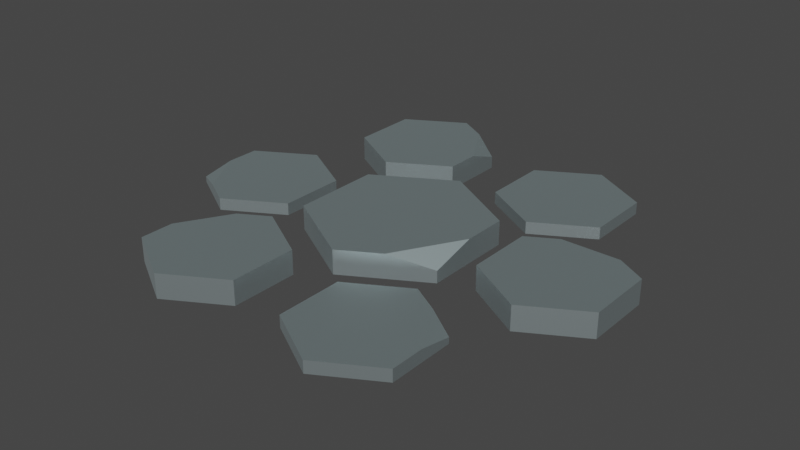 # Source: path_stone_split.blend  (saved by Blender 3.4.6; exported with 4.5.12 LTS)
import bpy
from mathutils import Matrix  # noqa: F401  (used for matrix-valued properties, if any)

bpy.ops.wm.read_factory_settings(use_empty=True)
scene = bpy.context.scene
scene.name = 'Scene'

# ---- collections
col_collection = bpy.data.collections.new('Collection'); scene.collection.children.link(col_collection)

# ---- materials (node trees are filled in below, after node groups)
mat_stone_049 = bpy.data.materials.new('stone.049')
mat_stone_049.use_transparent_shadow = False
mat_stone_049.diffuse_color = (0.7216, 0.8863, 0.9098, 1.0)
mat_stone_049.roughness = 0.5528
mat_stone_049.specular_intensity = 1.0
mat_stone_049.metallic = 1.0
mat_stonedark_013 = bpy.data.materials.new('stoneDark.013')
mat_stonedark_013.use_transparent_shadow = False
mat_stonedark_013.diffuse_color = (0.6039, 0.7098, 0.7294, 1.0)
mat_stonedark_013.roughness = 0.5528
mat_stonedark_013.specular_intensity = 1.0
mat_stonedark_013.metallic = 1.0

# ---- material node trees
mat_stone_049.use_nodes = True; mat_stone_049.node_tree.nodes.clear()
_N = mat_stone_049.node_tree.nodes; _L = mat_stone_049.node_tree.links
n0 = _N.new('ShaderNodeBsdfPrincipled'); n0.name = 'Principled BSDF'; n0.location = (10, 300)
n0.distribution = 'GGX'
n0.subsurface_method = 'RANDOM_WALK_SKIN'
n0.inputs[0].default_value = (0.7216, 0.8863, 0.9098, 1.0)
n0.inputs[1].default_value = 1.0
n0.inputs[2].default_value = 0.5528
n0.inputs[3].default_value = 1.45
n0.inputs[13].default_value = 1.0
n0.inputs[27].default_value = (0.0, 0.0, 0.0, 1.0)
n0.inputs[28].default_value = 1.0
n1 = _N.new('ShaderNodeOutputMaterial'); n1.name = 'Material Output'; n1.location = (300, 300)
n2 = _N.new('ShaderNodeNormalMap'); n2.name = 'Normal Map'; n2.location = (-300, -300)
n2.label = 'Normal/Map'
_L.new(n0.outputs[0], n1.inputs[0])
_L.new(n2.outputs[0], n0.inputs[5])
n1.is_active_output = True
mat_stonedark_013.use_nodes = True; mat_stonedark_013.node_tree.nodes.clear()
_N = mat_stonedark_013.node_tree.nodes; _L = mat_stonedark_013.node_tree.links
n0 = _N.new('ShaderNodeBsdfPrincipled'); n0.name = 'Principled BSDF'; n0.location = (10, 300)
n0.distribution = 'GGX'
n0.subsurface_method = 'RANDOM_WALK_SKIN'
n0.inputs[0].default_value = (0.6039, 0.7098, 0.7294, 1.0)
n0.inputs[1].default_value = 1.0
n0.inputs[2].default_value = 0.5528
n0.inputs[3].default_value = 1.45
n0.inputs[13].default_value = 1.0
n0.inputs[27].default_value = (0.0, 0.0, 0.0, 1.0)
n0.inputs[28].default_value = 1.0
n1 = _N.new('ShaderNodeOutputMaterial'); n1.name = 'Material Output'; n1.location = (300, 300)
n2 = _N.new('ShaderNodeNormalMap'); n2.name = 'Normal Map'; n2.location = (-300, -300)
n2.label = 'Normal/Map'
_L.new(n0.outputs[0], n1.inputs[0])
_L.new(n2.outputs[0], n0.inputs[5])
n1.is_active_output = True

# ---- world
world_world = bpy.data.worlds.new('World'); scene.world = world_world
world_world.use_nodes = True; world_world.node_tree.nodes.clear()
_N = world_world.node_tree.nodes; _L = world_world.node_tree.links
n0 = _N.new('ShaderNodeOutputWorld'); n0.name = 'World Output'; n0.location = (300, 300)
n1 = _N.new('ShaderNodeBackground'); n1.name = 'Background'; n1.location = (10, 300)
n1.inputs[0].default_value = (0.05088, 0.05088, 0.05088, 1.0)
_L.new(n1.outputs[0], n0.inputs[0])
n0.is_active_output = True
world_world.color = (0.05088, 0.05088, 0.05088)
world_world.use_sun_shadow = False
world_world.sun_shadow_jitter_overblur = 0.0

# ---- meshes
me_mesh_176 = bpy.data.meshes.new('Mesh.176')
me_mesh_176.from_pydata([(-0.5343, 0.25, -3.692), (-0.5343, 0.5, -3.0), (-1.133, 0.5, -4.037), (1.605, 0.5, 2.31e-13), (1.605, 0.25, 0.9267), (0.8025, 0.5, 1.39), (3.464, 0.25, -1.383), (4.063, 0.5, -1.037), (2.865, 0.5, -1.037), (-2.93, 0.25, 2.308), (-2.331, 0.5, 1.963), (-2.93, 0.5, 3.0), (-4.662, 0.25, -2.888e-14), (-4.063, 0.25, 1.037), (-4.662, 0.125, 0.6915), (2.93, 0.125, 2.308), (2.93, 0.25, 3.0), (2.331, 0.25, 1.963), (-0.5343, 0.5, 2.308), (-0.5343, 0.5, 3.692), (-1.732, 0.5, 1.617), (-1.732, 0.5, 4.383), (-2.331, 0.5, 1.963), (-2.93, 0.5, 3.692), (-2.93, 0.5, 3.0), (1.605, 0.5, -0.9267), (1.605, 0.5, 2.31e-13), (0.0, 0.5, -1.853), (0.8025, 0.5, 1.39), (0.0, 0.5, 1.853), (-1.605, 0.5, -0.9267), (-1.605, 0.5, 0.9267), (-0.5343, 0.5, -3.0), (-0.5343, 0.5, -2.308), (-1.133, 0.5, -4.037), (-1.732, 0.5, -1.617), (-1.732, 0.5, -4.383), (-2.93, 0.5, -3.692), (-2.93, 0.5, -2.308), (-2.266, 0.25, -0.6915), (-2.266, 0.25, 0.6915), (-3.464, 0.25, -1.383), (-3.464, 0.25, 1.383), (-4.662, 0.25, -0.6915), (-4.063, 0.25, 1.037), (-4.662, 0.25, -2.888e-14), (2.93, 0.25, 3.0), (2.93, 0.25, 3.692), (2.331, 0.25, 1.963), (1.732, 0.25, 4.383), (1.732, 0.25, 1.617), (0.5343, 0.25, 2.308), (0.5343, 0.25, 3.692), (2.93, 0.25, -3.692), (2.93, 0.25, -2.308), (1.732, 0.25, -4.383), (1.732, 0.25, -1.617), (0.5343, 0.25, -3.692), (0.5343, 0.25, -2.308), (4.662, 0.5, -0.6915), (4.662, 0.5, 0.6915), (4.063, 0.5, -1.037), (3.464, 0.5, 1.383), (2.865, 0.5, -1.037), (2.266, 0.5, 0.6915), (2.266, 0.5, -0.6915), (-2.93, 8.46e-17, 2.308), (-1.732, 8.46e-17, 1.617), (-2.93, 0.25, 2.308), (-1.732, 0.5, 1.617), (-2.331, 0.5, 1.963), (2.93, 8.46e-17, 2.308), (1.732, 8.46e-17, 1.617), (2.93, 8.46e-17, 3.692), (1.732, 8.46e-17, 4.383), (0.5343, 8.46e-17, 3.692), (0.5343, 8.46e-17, 2.308), (0.5343, 8.46e-17, 2.308), (0.5343, 0.25, 2.308), (0.5343, 8.46e-17, 3.692), (0.5343, 0.25, 3.692), (0.5343, 8.46e-17, -3.692), (1.732, 8.46e-17, -4.383), (0.5343, 0.25, -3.692), (1.732, 0.25, -4.383), (-2.93, 8.46e-17, 2.308), (-2.93, 0.25, 2.308), (-2.93, 8.46e-17, 3.692), (-2.93, 0.5, 3.0), (-2.93, 0.5, 3.692), (0.5343, 8.46e-17, -3.692), (0.5343, 0.25, -3.692), (0.5343, 8.46e-17, -2.308), (0.5343, 0.25, -2.308), (-1.732, 8.46e-17, 4.383), (-2.93, 8.46e-17, 3.692), (-1.732, 0.5, 4.383), (-2.93, 0.5, 3.692), (-0.5343, 8.46e-17, 2.308), (-1.732, 8.46e-17, 1.617), (-0.5343, 8.46e-17, 3.692), (-1.732, 8.46e-17, 4.383), (-2.93, 8.46e-17, 3.692), (-2.93, 8.46e-17, 2.308), (4.662, 8.46e-17, 0.6915), (4.662, 8.46e-17, -0.6915), (3.464, 8.46e-17, 1.383), (3.464, 8.46e-17, -1.383), (2.266, 8.46e-17, 0.6915), (2.266, 8.46e-17, -0.6915), (2.93, 8.46e-17, -3.692), (1.732, 8.46e-17, -4.383), (2.93, 8.46e-17, -2.308), (1.732, 8.46e-17, -1.617), (0.5343, 8.46e-17, -2.308), (0.5343, 8.46e-17, -3.692), (1.732, 8.46e-17, -1.617), (0.5343, 8.46e-17, -2.308), (1.732, 0.25, -1.617), (0.5343, 0.25, -2.308), (0.0, 0.0, -1.853), (1.605, 0.0, -0.9267), (0.0, 0.5, -1.853), (1.605, 0.5, -0.9267), (-3.464, 8.46e-17, 1.383), (-4.662, 8.46e-17, 0.6915), (-3.464, 0.25, 1.383), (-4.662, 0.125, 0.6915), (-4.063, 0.25, 1.037), (1.605, 0.0, 0.9267), (1.605, 0.0, -0.9267), (0.0, 0.0, 1.853), (0.0, 0.0, -1.853), (-1.605, 0.0, 0.9267), (-1.605, 0.0, -0.9267), (1.732, 8.46e-17, 1.617), (2.93, 8.46e-17, 2.308), (1.732, 0.25, 1.617), (2.93, 0.125, 2.308), (2.331, 0.25, 1.963), (4.662, 0.5, -0.6915), (4.662, 8.46e-17, -0.6915), (4.662, 0.5, 0.6915), (4.662, 8.46e-17, 0.6915), (2.266, 8.46e-17, -0.6915), (2.266, 0.5, -0.6915), (2.266, 8.46e-17, 0.6915), (2.266, 0.5, 0.6915), (1.732, 8.46e-17, -4.383), (2.93, 8.46e-17, -3.692), (1.732, 0.25, -4.383), (2.93, 0.25, -3.692), (-0.5343, 0.5, 2.308), (-0.5343, 8.46e-17, 2.308), (-0.5343, 0.5, 3.692), (-0.5343, 8.46e-17, 3.692), (4.662, 8.46e-17, 0.6915), (3.464, 8.46e-17, 1.383), (4.662, 0.5, 0.6915), (3.464, 0.5, 1.383), (0.0, 0.0, 1.853), (-1.605, 0.0, 0.9267), (0.0, 0.5, 1.853), (-1.605, 0.5, 0.9267), (-1.732, 8.46e-17, -4.383), (-0.5343, 8.46e-17, -3.692), (-1.732, 0.5, -4.383), (-0.5343, 0.25, -3.692), (-1.133, 0.5, -4.037), (-0.5343, 8.46e-17, 3.692), (-1.732, 8.46e-17, 4.383), (-0.5343, 0.5, 3.692), (-1.732, 0.5, 4.383), (1.732, 8.46e-17, 4.383), (0.5343, 8.46e-17, 3.692), (1.732, 0.25, 4.383), (0.5343, 0.25, 3.692), (-2.266, 8.46e-17, 0.6915), (-3.464, 8.46e-17, 1.383), (-2.266, 0.25, 0.6915), (-3.464, 0.25, 1.383), (-1.732, 8.46e-17, -1.617), (-2.93, 8.46e-17, -2.308), (-1.732, 0.5, -1.617), (-2.93, 0.5, -2.308), (-0.5343, 8.46e-17, -2.308), (-1.732, 8.46e-17, -1.617), (-0.5343, 0.5, -2.308), (-1.732, 0.5, -1.617), (-2.266, 8.46e-17, 0.6915), (-2.266, 8.46e-17, -0.6915), (-3.464, 8.46e-17, 1.383), (-3.464, 8.46e-17, -1.383), (-4.662, 8.46e-17, 0.6915), (-4.662, 8.46e-17, -0.6915), (-3.464, 8.46e-17, -1.383), (-2.266, 8.46e-17, -0.6915), (-3.464, 0.25, -1.383), (-2.266, 0.25, -0.6915), (-2.93, 8.46e-17, -3.692), (-2.93, 0.5, -3.692), (-2.93, 8.46e-17, -2.308), (-2.93, 0.5, -2.308), (2.266, 8.46e-17, -0.6915), (3.464, 8.46e-17, -1.383), (2.266, 0.5, -0.6915), (3.464, 0.25, -1.383), (2.865, 0.5, -1.037), (-4.662, 8.46e-17, -0.6915), (-3.464, 8.46e-17, -1.383), (-4.662, 0.25, -0.6915), (-3.464, 0.25, -1.383), (2.93, 8.46e-17, 3.692), (1.732, 8.46e-17, 4.383), (2.93, 0.25, 3.692), (1.732, 0.25, 4.383), (3.464, 8.46e-17, -1.383), (4.662, 8.46e-17, -0.6915), (3.464, 0.25, -1.383), (4.662, 0.5, -0.6915), (4.063, 0.5, -1.037), (-0.5343, 0.25, -3.692), (-0.5343, 8.46e-17, -3.692), (-0.5343, 0.5, -3.0), (-0.5343, 8.46e-17, -2.308), (-0.5343, 0.5, -2.308), (1.605, 0.0, 0.9267), (0.0, 0.0, 1.853), (1.605, 0.25, 0.9267), (0.0, 0.5, 1.853), (0.8025, 0.5, 1.39), (2.93, 8.46e-17, -2.308), (1.732, 8.46e-17, -1.617), (2.93, 0.25, -2.308), (1.732, 0.25, -1.617), (-2.93, 8.46e-17, -3.692), (-1.732, 8.46e-17, -4.383), (-2.93, 0.5, -3.692), (-1.732, 0.5, -4.383), (-1.605, 0.0, -0.9267), (0.0, 0.0, -1.853), (-1.605, 0.5, -0.9267), (0.0, 0.5, -1.853), (-1.605, 0.0, -0.9267), (-1.605, 0.5, -0.9267), (-1.605, 0.0, 0.9267), (-1.605, 0.5, 0.9267), (1.605, 0.5, -0.9267), (1.605, 0.0, -0.9267), (1.605, 0.5, 2.31e-13), (1.605, 0.0, 0.9267), (1.605, 0.25, 0.9267), (-4.662, 8.46e-17, -0.6915), (-4.662, 0.25, -0.6915), (-4.662, 8.46e-17, 0.6915), (-4.662, 0.25, -2.888e-14), (-4.662, 0.125, 0.6915), (-0.5343, 8.46e-17, -3.692), (-1.732, 8.46e-17, -4.383), (-0.5343, 8.46e-17, -2.308), (-1.732, 8.46e-17, -1.617), (-2.93, 8.46e-17, -2.308), (-2.93, 8.46e-17, -3.692), (0.5343, 8.46e-17, 2.308), (1.732, 8.46e-17, 1.617), (0.5343, 0.25, 2.308), (1.732, 0.25, 1.617), (3.464, 8.46e-17, 1.383), (2.266, 8.46e-17, 0.6915), (3.464, 0.5, 1.383), (2.266, 0.5, 0.6915), (-2.266, 0.25, -0.6915), (-2.266, 8.46e-17, -0.6915), (-2.266, 0.25, 0.6915), (-2.266, 8.46e-17, 0.6915), (2.93, 0.25, -3.692), (2.93, 8.46e-17, -3.692), (2.93, 0.25, -2.308), (2.93, 8.46e-17, -2.308), (2.93, 0.125, 2.308), (2.93, 8.46e-17, 2.308), (2.93, 0.25, 3.0), (2.93, 8.46e-17, 3.692), (2.93, 0.25, 3.692), (-1.732, 8.46e-17, 1.617), (-0.5343, 8.46e-17, 2.308), (-1.732, 0.5, 1.617), (-0.5343, 0.5, 2.308)], [], [(0, 2, 1), (3, 5, 4), (6, 8, 7), (9, 11, 10), (12, 14, 13), (15, 17, 16), (18, 20, 19), (21, 19, 20), (22, 21, 20), (23, 21, 22), (24, 23, 22), (25, 27, 26), (28, 26, 27), (29, 28, 27), (30, 29, 27), (31, 29, 30), (32, 34, 33), (35, 33, 34), (36, 35, 34), (37, 35, 36), (38, 35, 37), (39, 41, 40), (42, 40, 41), (43, 42, 41), (44, 42, 43), (45, 44, 43), (46, 48, 47), (49, 47, 48), (50, 49, 48), (51, 49, 50), (52, 49, 51), (53, 55, 54), (56, 54, 55), (57, 56, 55), (58, 56, 57), (59, 61, 60), (62, 60, 61), (63, 62, 61), (64, 62, 63), (65, 64, 63), (66, 68, 67), (69, 67, 68), (70, 69, 68), (71, 73, 72), (74, 72, 73), (75, 72, 74), (76, 72, 75), (77, 79, 78), (80, 78, 79), (81, 83, 82), (84, 82, 83), (85, 87, 86), (88, 86, 87), (89, 88, 87), (90, 92, 91), (93, 91, 92), (94, 96, 95), (97, 95, 96), (98, 100, 99), (101, 99, 100), (102, 99, 101), (103, 99, 102), (104, 106, 105), (107, 105, 106), (108, 107, 106), (109, 107, 108), (110, 112, 111), (113, 111, 112), (114, 111, 113), (115, 111, 114), (116, 118, 117), (119, 117, 118), (120, 122, 121), (123, 121, 122), (124, 126, 125), (127, 125, 126), (128, 127, 126), (129, 131, 130), (132, 130, 131), (133, 132, 131), (134, 132, 133), (135, 137, 136), (138, 136, 137), (139, 138, 137), (140, 142, 141), (143, 141, 142), (144, 146, 145), (147, 145, 146), (148, 150, 149), (151, 149, 150), (152, 154, 153), (155, 153, 154), (156, 158, 157), (159, 157, 158), (160, 162, 161), (163, 161, 162), (164, 166, 165), (167, 165, 166), (168, 167, 166), (169, 171, 170), (172, 170, 171), (173, 175, 174), (176, 174, 175), (177, 179, 178), (180, 178, 179), (181, 183, 182), (184, 182, 183), (185, 187, 186), (188, 186, 187), (189, 191, 190), (192, 190, 191), (193, 192, 191), (194, 192, 193), (195, 197, 196), (198, 196, 197), (199, 201, 200), (202, 200, 201), (203, 205, 204), (206, 204, 205), (207, 206, 205), (208, 210, 209), (211, 209, 210), (212, 214, 213), (215, 213, 214), (216, 218, 217), (219, 217, 218), (220, 219, 218), (221, 223, 222), (224, 222, 223), (225, 224, 223), (226, 228, 227), (229, 227, 228), (230, 229, 228), (231, 233, 232), (234, 232, 233), (235, 237, 236), (238, 236, 237), (239, 241, 240), (242, 240, 241), (243, 245, 244), (246, 244, 245), (247, 249, 248), (250, 248, 249), (251, 250, 249), (252, 254, 253), (255, 253, 254), (256, 255, 254), (257, 259, 258), (260, 258, 259), (261, 258, 260), (262, 258, 261), (263, 265, 264), (266, 264, 265), (267, 269, 268), (270, 268, 269), (271, 273, 272), (274, 272, 273), (275, 277, 276), (278, 276, 277), (279, 281, 280), (282, 280, 281), (283, 282, 281), (284, 286, 285), (287, 285, 286)])
me_mesh_176.polygons.foreach_set('use_smooth', [True] * 164)
me_mesh_176.polygons.foreach_set('material_index', [0, 0, 0, 0, 0, 0, 0, 0, 0, 0, 0, 0, 0, 0, 0, 0, 0, 0, 0, 0, 0, 0, 0, 0, 0, 0, 0, 0, 0, 0, 0, 0, 0, 0, 0, 0, 0, 0, 0, 0, 1, 1, 1, 1, 1, 1, 1, 1, 1, 1, 1, 1, 1, 1, 1, 1, 1, 1, 1, 1, 1, 1, 1, 1, 1, 1, 1, 1, 1, 1, 1, 1, 1, 1, 1, 1, 1, 1, 1, 1, 1, 1, 1, 1, 1, 1, 1, 1, 1, 1, 1, 1, 1, 1, 1, 1, 1, 1, 1, 1, 1, 1, 1, 1, 1, 1, 1, 1, 1, 1, 1, 1, 1, 1, 1, 1, 1, 1, 1, 1, 1, 1, 1, 1, 1, 1, 1, 1, 1, 1, 1, 1, 1, 1, 1, 1, 1, 1, 1, 1, 1, 1, 1, 1, 1, 1, 1, 1, 1, 1, 1, 1, 1, 1, 1, 1, 1, 1, 1, 1, 1, 1, 1, 1])
_uv = me_mesh_176.uv_layers.new(name='map1')
_uv.uv.foreach_set('vector', [13.64, -3.836, 16.0, -2.156, 11.28, -2.156, 3.159, -3.881, -3.159, -3.881, -8.957e-13, -5.954, -13.64, -3.836, -11.28, -2.156, -16.0, -2.156, 13.64, -3.836, 16.0, -2.156, 11.28, -2.156, -9.177, -14.61, -6.819, -16.06, -4.461, -14.61, -13.64, -4.953, -11.28, -3.506, -16.0, -3.506, 2.103, 9.088, 6.819, 6.366, 2.103, 14.53, 6.819, 17.26, 2.103, 14.53, 6.819, 6.366, 9.177, 7.727, 6.819, 17.26, 6.819, 6.366, 11.53, 14.53, 6.819, 17.26, 9.177, 7.727, 11.53, 11.81, 11.53, 14.53, 9.177, 7.727, -6.319, -3.648, 0.0, -7.296, -6.319, 9.095e-13, -3.159, 5.472, -6.319, 9.095e-13, 0.0, -7.296, 0.0, 7.296, -3.159, 5.472, 0.0, -7.296, 6.319, -3.648, 0.0, 7.296, 0.0, -7.296, 6.319, 3.648, 0.0, 7.296, 6.319, -3.648, 2.103, -11.81, 4.461, -15.89, 2.103, -9.088, 6.819, -6.366, 2.103, -9.088, 4.461, -15.89, 6.819, -17.26, 6.819, -6.366, 4.461, -15.89, 11.53, -14.53, 6.819, -6.366, 6.819, -17.26, 11.53, -9.088, 6.819, -6.366, 11.53, -14.53, 8.923, -2.723, 13.64, -5.445, 8.923, 2.723, 13.64, 5.445, 8.923, 2.723, 13.64, -5.445, 18.35, -2.723, 13.64, 5.445, 13.64, -5.445, 16.0, 4.084, 13.64, 5.445, 18.35, -2.723, 18.35, -1.137e-13, 16.0, 4.084, 18.35, -2.723, -11.53, 11.81, -9.177, 7.727, -11.53, 14.53, -6.819, 17.26, -11.53, 14.53, -9.177, 7.727, -6.819, 6.366, -6.819, 17.26, -9.177, 7.727, -2.103, 9.088, -6.819, 17.26, -6.819, 6.366, -2.103, 14.53, -6.819, 17.26, -2.103, 9.088, -11.53, -14.53, -6.819, -17.26, -11.53, -9.088, -6.819, -6.366, -11.53, -9.088, -6.819, -17.26, -2.103, -14.53, -6.819, -6.366, -6.819, -17.26, -2.103, -9.088, -6.819, -6.366, -2.103, -14.53, -18.35, -2.723, -16.0, -4.084, -18.35, 2.723, -13.64, 5.445, -18.35, 2.723, -16.0, -4.084, -11.28, -4.084, -13.64, 5.445, -16.0, -4.084, -8.923, 2.723, -13.64, 5.445, -11.28, -4.084, -8.923, -2.723, -8.923, 2.723, -11.28, -4.084, 14.53, -1.377e-14, 14.53, 0.9843, 9.088, -1.377e-14, 9.088, 1.969, 9.088, -1.377e-14, 14.53, 0.9843, 11.81, 1.969, 9.088, 1.969, 14.53, 0.9843, 11.53, 9.088, 11.53, 14.53, 6.819, 6.366, 6.819, 17.26, 6.819, 6.366, 11.53, 14.53, 2.103, 14.53, 6.819, 6.366, 6.819, 17.26, 2.103, 9.088, 6.819, 6.366, 2.103, 14.53, 9.088, 3.331e-16, 14.53, 3.331e-16, 9.088, 0.9843, 14.53, 0.9843, 9.088, 0.9843, 14.53, 3.331e-16, -9.088, 3.331e-16, -9.088, 0.9843, -14.53, 3.331e-16, -14.53, 0.9843, -14.53, 3.331e-16, -9.088, 0.9843, 9.088, 3.331e-16, 14.53, 3.331e-16, 9.088, 0.9843, 11.81, 1.969, 9.088, 0.9843, 14.53, 3.331e-16, 14.53, 1.969, 11.81, 1.969, 14.53, 3.331e-16, -14.53, 3.331e-16, -9.088, 3.331e-16, -14.53, 0.9843, -9.088, 0.9843, -14.53, 0.9843, -9.088, 3.331e-16, 2.723, 3.331e-16, 2.723, 1.969, -2.723, 3.331e-16, -2.723, 1.969, -2.723, 3.331e-16, 2.723, 1.969, -2.103, 9.088, -2.103, 14.53, -6.819, 6.366, -6.819, 17.26, -6.819, 6.366, -2.103, 14.53, -11.53, 14.53, -6.819, 6.366, -6.819, 17.26, -11.53, 9.088, -6.819, 6.366, -11.53, 14.53, 18.35, 2.723, 13.64, 5.445, 18.35, -2.723, 13.64, -5.445, 18.35, -2.723, 13.64, 5.445, 8.923, 2.723, 13.64, -5.445, 13.64, 5.445, 8.923, -2.723, 13.64, -5.445, 8.923, 2.723, 11.53, -14.53, 11.53, -9.088, 6.819, -17.26, 6.819, -6.366, 6.819, -17.26, 11.53, -9.088, 2.103, -9.088, 6.819, -17.26, 6.819, -6.366, 2.103, -14.53, 6.819, -17.26, 2.103, -9.088, 2.723, 3.331e-16, 2.723, 0.9843, -2.723, 3.331e-16, -2.723, 0.9843, -2.723, 3.331e-16, 2.723, 0.9843, 3.648, 0.0, 3.648, 1.969, -3.648, 0.0, -3.648, 1.969, -3.648, 0.0, 3.648, 1.969, -9.088, 3.331e-16, -9.088, 0.9843, -14.53, 3.331e-16, -14.53, 0.4921, -14.53, 3.331e-16, -9.088, 0.9843, -11.81, 0.9843, -14.53, 0.4921, -9.088, 0.9843, 6.319, 3.648, 0.0, 7.296, 6.319, -3.648, 0.0, -7.296, 6.319, -3.648, 0.0, 7.296, -6.319, 3.648, 0.0, -7.296, 0.0, 7.296, -6.319, -3.648, 0.0, -7.296, -6.319, 3.648, -9.088, 1.261e-17, -9.088, 0.9843, -14.53, 1.261e-17, -14.53, 0.4921, -14.53, 1.261e-17, -9.088, 0.9843, -11.81, 0.9843, -14.53, 0.4921, -9.088, 0.9843, 2.723, 1.969, -2.723, 1.969, 2.723, 3.331e-16, -2.723, 3.331e-16, 2.723, 3.331e-16, -2.723, 1.969, -2.723, 3.331e-16, 2.723, 3.331e-16, -2.723, 1.969, 2.723, 1.969, -2.723, 1.969, 2.723, 3.331e-16, 2.723, 3.331e-16, 2.723, 0.9843, -2.723, 3.331e-16, -2.723, 0.9843, -2.723, 3.331e-16, 2.723, 0.9843, -9.088, 1.969, -14.53, 1.969, -9.088, 3.331e-16, -14.53, 3.331e-16, -9.088, 3.331e-16, -14.53, 1.969, 14.53, 3.331e-16, 14.53, 1.969, 9.088, 3.331e-16, 9.088, 1.969, 9.088, 3.331e-16, 14.53, 1.969, 3.648, 0.0, 3.648, 1.969, -3.648, 0.0, -3.648, 1.969, -3.648, 0.0, 3.648, 1.969, 14.53, 3.331e-16, 14.53, 1.969, 9.088, 3.331e-16, 9.088, 0.9843, 9.088, 3.331e-16, 14.53, 1.969, 11.81, 1.969, 9.088, 0.9843, 14.53, 1.969, -9.088, 3.331e-16, -9.088, 1.969, -14.53, 3.331e-16, -14.53, 1.969, -14.53, 3.331e-16, -9.088, 1.969, 14.53, 3.331e-16, 14.53, 0.9843, 9.088, 3.331e-16, 9.088, 0.9843, 9.088, 3.331e-16, 14.53, 0.9843, -9.088, 3.331e-16, -9.088, 0.9843, -14.53, 3.331e-16, -14.53, 0.9843, -14.53, 3.331e-16, -9.088, 0.9843, -9.088, 3.331e-16, -9.088, 1.969, -14.53, 3.331e-16, -14.53, 1.969, -14.53, 3.331e-16, -9.088, 1.969, 2.723, 3.331e-16, 2.723, 1.969, -2.723, 3.331e-16, -2.723, 1.969, -2.723, 3.331e-16, 2.723, 1.969, -8.923, 2.723, -13.64, 5.445, -8.923, -2.723, -13.64, -5.445, -8.923, -2.723, -13.64, 5.445, -18.35, 2.723, -13.64, -5.445, -13.64, 5.445, -18.35, -2.723, -13.64, -5.445, -18.35, 2.723, 14.53, 3.331e-16, 14.53, 0.9843, 9.088, 3.331e-16, 9.088, 0.9843, 9.088, 3.331e-16, 14.53, 0.9843, -14.53, 3.331e-16, -9.088, 3.331e-16, -14.53, 1.969, -9.088, 1.969, -14.53, 1.969, -9.088, 3.331e-16, -9.088, 1.443e-14, -9.088, 1.969, -14.53, 1.443e-14, -14.53, 0.9843, -14.53, 1.443e-14, -9.088, 1.969, -11.81, 1.969, -14.53, 0.9843, -9.088, 1.969, 14.53, 3.331e-16, 14.53, 0.9843, 9.088, 3.331e-16, 9.088, 0.9843, 9.088, 3.331e-16, 14.53, 0.9843, 2.723, 3.331e-16, 2.723, 0.9843, -2.723, 3.331e-16, -2.723, 0.9843, -2.723, 3.331e-16, 2.723, 0.9843, -9.088, -5.456e-16, -9.088, 0.9843, -14.53, -5.456e-16, -14.53, 1.969, -14.53, -5.456e-16, -9.088, 0.9843, -11.81, 1.969, -14.53, 1.969, -9.088, 0.9843, 14.53, 0.9843, 11.81, 1.969, 14.53, 3.273e-14, 9.088, 3.273e-14, 14.53, 3.273e-14, 11.81, 1.969, 9.088, 1.969, 9.088, 3.273e-14, 11.81, 1.969, 3.648, 4.825e-14, 3.648, 0.9843, -3.648, 4.825e-14, -3.648, 1.969, -3.648, 4.825e-14, 3.648, 0.9843, -6.173e-13, 1.969, -3.648, 1.969, 3.648, 0.9843, 14.53, 3.331e-16, 14.53, 0.9843, 9.088, 3.331e-16, 9.088, 0.9843, 9.088, 3.331e-16, 14.53, 0.9843, 2.723, 3.331e-16, 2.723, 1.969, -2.723, 3.331e-16, -2.723, 1.969, -2.723, 3.331e-16, 2.723, 1.969, 3.648, 0.0, 3.648, 1.969, -3.648, 0.0, -3.648, 1.969, -3.648, 0.0, 3.648, 1.969, -3.648, 0.0, 3.648, 0.0, -3.648, 1.969, 3.648, 1.969, -3.648, 1.969, 3.648, 0.0, 3.648, 1.969, -9.095e-13, 1.969, 3.648, 0.0, -3.648, 0.0, 3.648, 0.0, -9.095e-13, 1.969, -3.648, 0.9843, -3.648, 0.0, -9.095e-13, 1.969, -2.723, 3.331e-16, 2.723, 3.331e-16, -2.723, 0.9843, -1.137e-13, 0.9843, -2.723, 0.9843, 2.723, 3.331e-16, 2.723, 0.4921, -1.137e-13, 0.9843, 2.723, 3.331e-16, -2.103, -14.53, -2.103, -9.088, -6.819, -17.26, -6.819, -6.366, -6.819, -17.26, -2.103, -9.088, -11.53, -9.088, -6.819, -17.26, -6.819, -6.366, -11.53, -14.53, -6.819, -17.26, -11.53, -9.088, 2.723, 3.331e-16, 2.723, 0.9843, -2.723, 3.331e-16, -2.723, 0.9843, -2.723, 3.331e-16, 2.723, 0.9843, 14.53, 3.331e-16, 14.53, 1.969, 9.088, 3.331e-16, 9.088, 1.969, 9.088, 3.331e-16, 14.53, 1.969, 2.723, 0.9843, -2.723, 0.9843, 2.723, 3.331e-16, -2.723, 3.331e-16, 2.723, 3.331e-16, -2.723, 0.9843, 14.53, 0.9843, 9.088, 0.9843, 14.53, 3.331e-16, 9.088, 3.331e-16, 14.53, 3.331e-16, 9.088, 0.9843, -9.088, 0.4921, -11.81, 0.9843, -9.088, 3.556e-13, -14.53, 3.556e-13, -9.088, 3.556e-13, -11.81, 0.9843, -14.53, 0.9843, -14.53, 3.556e-13, -11.81, 0.9843, 2.723, 3.331e-16, 2.723, 1.969, -2.723, 3.331e-16, -2.723, 1.969, -2.723, 3.331e-16, 2.723, 1.969])
me_mesh_176.materials.append(mat_stone_049)
me_mesh_176.materials.append(mat_stonedark_013)
me_mesh_176.update()
me_mesh_176.normals_split_custom_set([tuple(v) for v in zip(*[iter([0.5074, 0.8104, -0.293, 0.5074, 0.8104, -0.293, 0.5074, 0.8104, -0.293, 0.4112, 0.8801, 0.2374, 0.4112, 0.8801, 0.2374, 0.4112, 0.8801, 0.2374, 0.0, 0.8104, -0.5859, 0.0, 0.8104, -0.5859, 0.0, 0.8104, -0.5859, -0.5074, 0.8104, -0.293, -0.5074, 0.8104, -0.293, -0.5074, 0.8104, -0.293, -0.2944, 0.9404, 0.17, -0.2944, 0.9404, 0.17, -0.2944, 0.9404, 0.17, 0.2944, 0.9404, -0.17, 0.2944, 0.9404, -0.17, 0.2944, 0.9404, -0.17, 0.0, 1.0, 0.0, 0.0, 1.0, 0.0, 0.0, 1.0, 0.0, 0.0, 1.0, 0.0, 0.0, 1.0, 0.0, 0.0, 1.0, 0.0, 0.0, 1.0, 0.0, 0.0, 1.0, 0.0, 0.0, 1.0, 0.0, 0.0, 1.0, 0.0, 0.0, 1.0, 0.0, 0.0, 1.0, 0.0, 0.0, 1.0, 0.0, 0.0, 1.0, 0.0, 0.0, 1.0, 0.0, 0.0, 1.0, 0.0, 0.0, 1.0, 0.0, 0.0, 1.0, 0.0, 0.0, 1.0, 0.0, 0.0, 1.0, 0.0, 0.0, 1.0, 0.0, 0.0, 1.0, 0.0, 0.0, 1.0, 0.0, 0.0, 1.0, 0.0, 0.0, 1.0, 0.0, 0.0, 1.0, 0.0, 0.0, 1.0, 0.0, 0.0, 1.0, 0.0, 0.0, 1.0, 0.0, 0.0, 1.0, 0.0, 0.0, 1.0, 0.0, 0.0, 1.0, -5.278e-09, 0.0, 1.0, -2.017e-08, 0.0, 1.0, -9.216e-09, 0.0, 1.0, -2.017e-08, 0.0, 1.0, -5.278e-09, 0.0, 1.0, 0.0, 0.0, 1.0, -9.216e-09, 0.0, 1.0, -5.278e-09, 0.0, 1.0, 0.0, 0.0, 1.0, -9.216e-09, 0.0, 1.0, 0.0, 0.0, 1.0, 0.0, 0.0, 1.0, -9.216e-09, 0.0, 1.0, 0.0, 0.0, 1.0, 0.0, 0.0, 1.0, 0.0, 0.0, 1.0, 0.0, 0.0, 1.0, 0.0, 0.0, 1.0, 0.0, 0.0, 1.0, 0.0, 0.0, 1.0, 0.0, 0.0, 1.0, 0.0, 0.0, 1.0, 0.0, 0.0, 1.0, 0.0, 0.0, 1.0, 0.0, 0.0, 1.0, 0.0, 0.0, 1.0, 0.0, 0.0, 1.0, 0.0, 0.0, 1.0, 0.0, 0.0, 1.0, 0.0, 0.0, 1.0, 0.0, 0.0, 1.0, 0.0, 0.0, 1.0, 0.0, 0.0, 1.0, 0.0, 0.0, 1.0, 0.0, 0.0, 1.0, 0.0, 0.0, 1.0, 0.0, 0.0, 1.0, 0.0, 0.0, 1.0, 0.0, 0.0, 1.0, 0.0, 0.0, 1.0, 0.0, 0.0, 1.0, 0.0, 0.0, 1.0, 0.0, 0.0, 1.0, 0.0, 0.0, 1.0, 0.0, 0.0, 1.0, 0.0, 0.0, 1.0, 0.0, 0.0, 1.0, 0.0, 0.0, 1.0, 0.0, 0.0, 1.0, 0.0, 0.0, 1.0, 0.0, 0.0, 1.0, 0.0, 0.0, 1.0, 0.0, 0.0, 1.0, 0.0, 0.0, 1.0, 0.0, 0.0, 1.0, 0.0, 0.0, 1.0, 0.0, 0.0, 1.0, 0.0, 0.0, 1.0, 0.0, 0.0, 1.0, 0.0, 0.0, 1.0, 0.0, 0.0, 1.0, 0.0, 0.0, 1.0, 0.0, 0.0, 1.0, 0.0, 0.0, 1.0, 0.0, 0.0, 1.0, 0.0, 0.0, 1.0, 0.0, 0.0, 1.0, 0.0, 0.0, 1.0, 0.0, 0.0, 1.0, 0.0, 0.0, 1.0, 0.0, -0.5, 0.0, -0.866, -0.5, 4.834e-07, -0.866, -0.5, 0.0, -0.866, -0.5, 6.279e-07, -0.866, -0.5, 0.0, -0.866, -0.5, 4.834e-07, -0.866, -0.5, 5.516e-06, -0.866, -0.5, 6.279e-07, -0.866, -0.5, 4.834e-07, -0.866, 0.0, -1.0, 0.0, 0.0, -1.0, 0.0, 0.0, -1.0, 0.0, 0.0, -1.0, 0.0, 0.0, -1.0, 0.0, 0.0, -1.0, 0.0, 0.0, -1.0, 0.0, 0.0, -1.0, 0.0, 0.0, -1.0, 0.0, 0.0, -1.0, 0.0, 0.0, -1.0, 0.0, 0.0, -1.0, 0.0, -1.0, 0.0, 0.0, -1.0, 0.0, 0.0, -1.0, 0.0, 0.0, -1.0, 0.0, 0.0, -1.0, 0.0, 0.0, -1.0, 0.0, 0.0, -0.5, 0.0, -0.866, -0.5, 0.0, -0.866, -0.5, 0.0, -0.866, -0.5, 0.0, -0.866, -0.5, 0.0, -0.866, -0.5, 0.0, -0.866, -1.0, 0.0, 0.0, -1.0, 0.0, 0.0, -1.0, 0.0, 0.0, -1.0, 0.0, 0.0, -1.0, 0.0, 0.0, -1.0, 0.0, 0.0, -1.0, 0.0, 0.0, -1.0, 0.0, 0.0, -1.0, 0.0, 0.0, -1.0, 0.0, 0.0, -1.0, 0.0, 0.0, -1.0, 0.0, 0.0, -1.0, 0.0, 0.0, -1.0, 0.0, 0.0, -1.0, 0.0, 0.0, -0.5, 0.0, 0.866, -0.5, 0.0, 0.866, -0.5, 0.0, 0.866, -0.5, 0.0, 0.866, -0.5, 0.0, 0.866, -0.5, 0.0, 0.866, 0.0, -1.0, 0.0, 0.0, -1.0, 0.0, 0.0, -1.0, 0.0, 0.0, -1.0, 0.0, 0.0, -1.0, 0.0, 0.0, -1.0, 0.0, 0.0, -1.0, 0.0, 0.0, -1.0, 0.0, 0.0, -1.0, 0.0, 0.0, -1.0, 0.0, 0.0, -1.0, 0.0, 0.0, -1.0, 0.0, 0.0, -1.0, 0.0, 0.0, -1.0, 0.0, 0.0, -1.0, 0.0, 0.0, -1.0, 0.0, 0.0, -1.0, 0.0, 0.0, -1.0, 0.0, 0.0, -1.0, 0.0, 0.0, -1.0, 0.0, 0.0, -1.0, 0.0, 0.0, -1.0, 0.0, 0.0, -1.0, 0.0, 0.0, -1.0, 0.0, 0.0, -1.0, 0.0, 0.0, -1.0, 0.0, 0.0, -1.0, 0.0, 0.0, -1.0, 0.0, 0.0, -1.0, 0.0, 0.0, -1.0, 0.0, 0.0, -1.0, 0.0, 0.0, -1.0, 0.0, 0.0, -1.0, 0.0, 0.0, -1.0, 0.0, 0.0, -1.0, 0.0, 0.0, -1.0, 0.0, -0.5, 0.0, 0.866, -0.5, 0.0, 0.866, -0.5, 0.0, 0.866, -0.5, 0.0, 0.866, -0.5, 0.0, 0.866, -0.5, 0.0, 0.866, 0.5, 0.0, -0.866, 0.5, 0.0, -0.866, 0.5, 0.0, -0.866, 0.5, 0.0, -0.866, 0.5, 0.0, -0.866, 0.5, 0.0, -0.866, -0.5, 0.0, 0.866, -0.5, 3.165e-07, 0.866, -0.5, 0.0, 0.866, -0.5, 2.796e-07, 0.866, -0.5, 0.0, 0.866, -0.5, 3.165e-07, 0.866, -0.5, 5.516e-06, 0.866, -0.5, 2.796e-07, 0.866, -0.5, 3.165e-07, 0.866, 0.0, -1.0, 0.0, 0.0, -1.0, 0.0, 0.0, -1.0, 0.0, 0.0, -1.0, 0.0, 0.0, -1.0, 0.0, 0.0, -1.0, 0.0, 0.0, -1.0, 0.0, 0.0, -1.0, 0.0, 0.0, -1.0, 0.0, 0.0, -1.0, 0.0, 0.0, -1.0, 0.0, 0.0, -1.0, 0.0, 0.5, 0.0, -0.866, 0.5, 6.329e-07, -0.866, 0.5, 0.0, -0.866, 0.5, 5.592e-07, -0.866, 0.5, 0.0, -0.866, 0.5, 6.329e-07, -0.866, 0.5, 1.103e-05, -0.866, 0.5, 5.592e-07, -0.866, 0.5, 6.329e-07, -0.866, 1.0, 0.0, 0.0, 1.0, 0.0, 0.0, 1.0, 0.0, 0.0, 1.0, 0.0, 0.0, 1.0, 0.0, 0.0, 1.0, 0.0, 0.0, -1.0, 0.0, 0.0, -1.0, 0.0, 0.0, -1.0, 0.0, 0.0, -1.0, 0.0, 0.0, -1.0, 0.0, 0.0, -1.0, 0.0, 0.0, 0.5, 0.0, -0.866, 0.5, 0.0, -0.866, 0.5, 0.0, -0.866, 0.5, 0.0, -0.866, 0.5, 0.0, -0.866, 0.5, 0.0, -0.866, 1.0, 0.0, 0.0, 1.0, 0.0, 0.0, 1.0, 0.0, 0.0, 1.0, 0.0, 0.0, 1.0, 0.0, 0.0, 1.0, 0.0, 0.0, 0.5, 0.0, 0.866, 0.5, 0.0, 0.866, 0.5, 0.0, 0.866, 0.5, 0.0, 0.866, 0.5, 0.0, 0.866, 0.5, 0.0, 0.866, -0.5, 0.0, 0.866, -0.5, 0.0, 0.866, -0.5, 0.0, 0.866, -0.5, 0.0, 0.866, -0.5, 0.0, 0.866, -0.5, 0.0, 0.866, 0.5, 0.0, -0.866, 0.5, 1.57e-07, -0.866, 0.5, 0.0, -0.866, 0.5, 1.208e-07, -0.866, 0.5, 0.0, -0.866, 0.5, 1.57e-07, -0.866, 0.5, 1.379e-06, -0.866, 0.5, 1.208e-07, -0.866, 0.5, 1.57e-07, -0.866, 0.5, 0.0, 0.866, 0.5, 0.0, 0.866, 0.5, 0.0, 0.866, 0.5, 0.0, 0.866, 0.5, 0.0, 0.866, 0.5, 0.0, 0.866, -0.5, 0.0, 0.866, -0.5, 0.0, 0.866, -0.5, 0.0, 0.866, -0.5, 0.0, 0.866, -0.5, 0.0, 0.866, -0.5, 0.0, 0.866, 0.5, 0.0, 0.866, 0.5, 0.0, 0.866, 0.5, 0.0, 0.866, 0.5, 0.0, 0.866, 0.5, 0.0, 0.866, 0.5, 0.0, 0.866, -0.5, 0.0, 0.866, -0.5, 0.0, 0.866, -0.5, 0.0, 0.866, -0.5, 0.0, 0.866, -0.5, 0.0, 0.866, -0.5, 0.0, 0.866, 0.5, 0.0, 0.866, 0.5, 0.0, 0.866, 0.5, 0.0, 0.866, 0.5, 0.0, 0.866, 0.5, 0.0, 0.866, 0.5, 0.0, 0.866, 0.0, -1.0, 0.0, 0.0, -1.0, 0.0, 0.0, -1.0, 0.0, 0.0, -1.0, 0.0, 0.0, -1.0, 0.0, 0.0, -1.0, 0.0, 0.0, -1.0, 0.0, 0.0, -1.0, 0.0, 0.0, -1.0, 0.0, 0.0, -1.0, 0.0, 0.0, -1.0, 0.0, 0.0, -1.0, 0.0, 0.5, 0.0, -0.866, 0.5, 0.0, -0.866, 0.5, 0.0, -0.866, 0.5, 0.0, -0.866, 0.5, 0.0, -0.866, 0.5, 0.0, -0.866, -1.0, 0.0, 0.0, -1.0, 0.0, 0.0, -1.0, 0.0, 0.0, -1.0, 0.0, 0.0, -1.0, 0.0, 0.0, -1.0, 0.0, 0.0, -0.5, 0.0, -0.866, -0.5, 1.57e-07, -0.866, -0.5, 0.0, -0.866, -0.5, 1.208e-07, -0.866, -0.5, 0.0, -0.866, -0.5, 1.57e-07, -0.866, -0.5, 1.379e-06, -0.866, -0.5, 1.208e-07, -0.866, -0.5, 1.57e-07, -0.866, -0.5, 0.0, -0.866, -0.5, 0.0, -0.866, -0.5, 0.0, -0.866, -0.5, 0.0, -0.866, -0.5, 0.0, -0.866, -0.5, 0.0, -0.866, 0.5, 0.0, 0.866, 0.5, 0.0, 0.866, 0.5, 0.0, 0.866, 0.5, 0.0, 0.866, 0.5, 0.0, 0.866, 0.5, 0.0, 0.866, 0.5, 0.0, -0.866, 0.5, 2.417e-07, -0.866, 0.5, 0.0, -0.866, 0.5, 3.139e-07, -0.866, 0.5, 0.0, -0.866, 0.5, 2.417e-07, -0.866, 0.5, 2.758e-06, -0.866, 0.5, 3.139e-07, -0.866, 0.5, 2.417e-07, -0.866, 1.0, 0.0, 0.0, 1.0, 0.0, 0.0, 1.0, 0.0, 0.0, 1.0, 0.0, 0.0, 1.0, 0.0, 0.0, 1.0, 0.0, 0.0, 1.0, 0.0, 0.0, 1.0, 0.0, 0.0, 1.0, 0.0, 0.0, 0.5, 0.0, 0.866, 0.5, 1.815e-07, 0.866, 0.5, 0.0, 0.866, 0.5, 2.196e-07, 0.866, 0.5, 0.0, 0.866, 0.5, 1.815e-07, 0.866, 0.5, 2.573e-06, 0.866, 0.5, 2.196e-07, 0.866, 0.5, 1.815e-07, 0.866, 0.5, 0.0, 0.866, 0.5, 0.0, 0.866, 0.5, 0.0, 0.866, 0.5, 0.0, 0.866, 0.5, 0.0, 0.866, 0.5, 0.0, 0.866, -0.5, 0.0, -0.866, -0.5, 0.0, -0.866, -0.5, 0.0, -0.866, -0.5, 0.0, -0.866, -0.5, 0.0, -0.866, -0.5, 0.0, -0.866, -0.5, 0.0, -0.866, -0.5, 0.0, -0.866, -0.5, 0.0, -0.866, -0.5, 0.0, -0.866, -0.5, 0.0, -0.866, -0.5, 0.0, -0.866, -1.0, 0.0, 0.0, -1.0, 0.0, 0.0, -1.0, 0.0, 0.0, -1.0, 0.0, 0.0, -1.0, 0.0, 0.0, -1.0, 0.0, 0.0, 1.0, 0.0, 0.0, 1.0, 0.0, 0.0, 1.0, 0.0, 0.0, 1.0, 0.0, 0.0, 1.0, 0.0, 0.0, 1.0, 0.0, 0.0, 1.0, 0.0, 0.0, 1.0, 0.0, 0.0, 1.0, 0.0, 0.0, -1.0, 0.0, 0.0, -1.0, 0.0, 0.0, -1.0, 0.0, 0.0, -1.0, 0.0, 0.0, -1.0, 0.0, 0.0, -1.0, 0.0, 0.0, -1.0, 0.0, 0.0, -1.0, 0.0, 0.0, -1.0, 0.0, 0.0, 0.0, -1.0, 0.0, 0.0, -1.0, 0.0, 0.0, -1.0, 0.0, 0.0, -1.0, 0.0, 0.0, -1.0, 0.0, 0.0, -1.0, 0.0, 0.0, -1.0, 0.0, 0.0, -1.0, 0.0, 0.0, -1.0, 0.0, 0.0, -1.0, 0.0, 0.0, -1.0, 0.0, 0.0, -1.0, 0.0, -0.5, 0.0, -0.866, -0.5, 0.0, -0.866, -0.5, 0.0, -0.866, -0.5, 0.0, -0.866, -0.5, 0.0, -0.866, -0.5, 0.0, -0.866, -0.5, 0.0, 0.866, -0.5, 0.0, 0.866, -0.5, 0.0, 0.866, -0.5, 0.0, 0.866, -0.5, 0.0, 0.866, -0.5, 0.0, 0.866, 1.0, 0.0, 0.0, 1.0, 0.0, 0.0, 1.0, 0.0, 0.0, 1.0, 0.0, 0.0, 1.0, 0.0, 0.0, 1.0, 0.0, 0.0, 1.0, 0.0, 0.0, 1.0, 0.0, 0.0, 1.0, 0.0, 0.0, 1.0, 0.0, 0.0, 1.0, 0.0, 0.0, 1.0, 0.0, 0.0, 1.0, 0.0, 0.0, 1.0, 0.0, 0.0, 1.0, 0.0, 0.0, 1.0, 0.0, 0.0, 1.0, 0.0, 0.0, 1.0, 0.0, 0.0, 1.0, 0.0, 0.0, 1.0, 0.0, 0.0, 1.0, 0.0, 0.0, 0.5, 0.0, -0.866, 0.5, 0.0, -0.866, 0.5, 0.0, -0.866, 0.5, 0.0, -0.866, 0.5, 0.0, -0.866, 0.5, 0.0, -0.866])] * 3)])

# ---- objects
ob_path_stonecircle = bpy.data.objects.new('path_stoneCircle', me_mesh_176)

# ---- transforms, parenting, visibility, modifiers, constraints
ob_path_stonecircle.location = (3.903, -1.75, 2.567)
ob_path_stonecircle.rotation_euler = (1.571, -0.0, 0.0)
ob_path_stonecircle.scale = (0.1, 0.1, 0.1)
ob_path_stonecircle.color = (0.8, 0.8, 0.8, 1.0)

# ---- collection membership
col_collection.objects.link(ob_path_stonecircle)

# ---- scene / render settings (as saved in the file)
scene.frame_start = 1; scene.frame_end = 250; scene.frame_set(1)
scene.render.engine = 'BLENDER_EEVEE_NEXT'
scene.cycles.sampling_pattern = 'TABULATED_SOBOL'
scene.cycles.use_light_tree = False
scene.view_settings.view_transform = 'Filmic'
bpy.context.view_layer.update()

# ---- added for rendering (the .blend has no active camera and no usable light): camera, sun
cam_auto = bpy.data.cameras.new('AutoCamera')
cam_auto.lens = 50.0
cam_auto.sensor_width = 36.0
cam_auto.clip_end = 1000.0
ob_auto_camera = bpy.data.objects.new('AutoCamera', cam_auto)
scene.collection.objects.link(ob_auto_camera)
ob_auto_camera.location = (5.0875, -3.17203, 3.53999)
ob_auto_camera.rotation_euler = (1.09748, -7.21219e-08, 0.694738)
scene.camera = ob_auto_camera
light_auto_sun = bpy.data.lights.new('AutoSun', 'SUN')
light_auto_sun.energy = 3.0
light_auto_sun.angle = 0.0523599
ob_auto_sun = bpy.data.objects.new('AutoSun', light_auto_sun)
scene.collection.objects.link(ob_auto_sun)
ob_auto_sun.rotation_euler = (0.872665, 0.174533, 0.523599)
bpy.context.view_layer.update()
